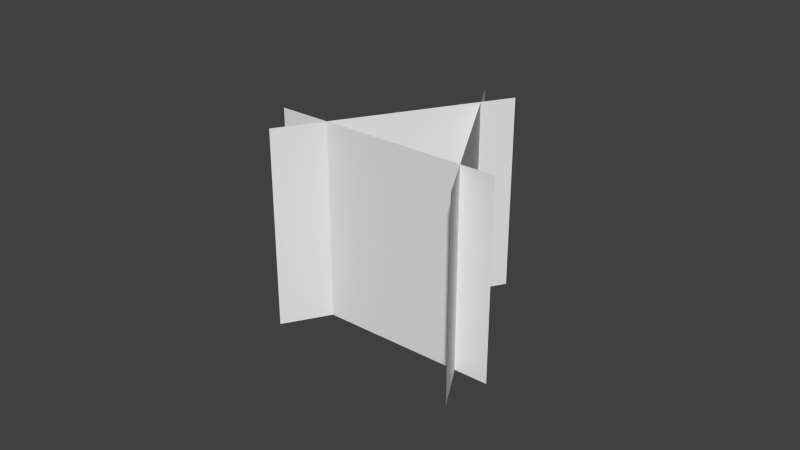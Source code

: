 # Source: sp_grass8.blend  (saved by Blender 2.70.0; exported with 4.5.12 LTS)
import bpy
from mathutils import Matrix  # noqa: F401  (used for matrix-valued properties, if any)

bpy.ops.wm.read_factory_settings(use_empty=True)
scene = bpy.context.scene
scene.name = 'Scene'

# ---- collections
col_collection_1 = bpy.data.collections.new('Collection 1'); scene.collection.children.link(col_collection_1)

# ---- materials (node trees are filled in below, after node groups)
mat_material_001 = bpy.data.materials.new('Material.001')
mat_material_001.alpha_threshold = 0.0
mat_material_001.use_transparent_shadow = False
mat_material_001.roughness = 0.5
mat_material_001.specular_intensity = 0.0
mat_material_001.line_color = (0.0, 0.0, 0.0, 1.0)

# ---- material node trees

# ---- world
world_world = bpy.data.worlds.new('World'); scene.world = world_world
world_world.color = (0.05088, 0.05088, 0.05088)
world_world.use_sun_shadow = False
world_world.sun_shadow_jitter_overblur = 0.0
world_world.cycles.sampling_method = 'MANUAL'
world_world.cycles.sample_map_resolution = 256

# ---- meshes
me_plane_002 = bpy.data.meshes.new('Plane.002')
me_plane_002.from_pydata([(0.0169, 0.01328, -0.02543), (0.0169, 0.01328, 0.02543), (-0.02703, -0.02678, -0.02543), (-0.02703, -0.02678, 0.02543), (-0.03178, 0.02814, 0.02543), (-0.03178, 0.02814, -0.02543), (-0.01841, -0.02979, 0.02543), (-0.01841, -0.02979, -0.02543), (0.02006, 0.000671, 0.02543), (0.02006, 0.000671, -0.02543), (-0.03708, 0.0171, 0.02543), (-0.03708, 0.0171, -0.02543)], [], [(3, 2, 0, 1), (4, 5, 7, 6), (8, 9, 11, 10)])
_uv = me_plane_002.uv_layers.new(name='UVMap')
_uv.uv.foreach_set('vector', [1.49e-07, 1.0, 0.0, 1.49e-07, 1.0, 0.0, 1.0, 1.0, 1.49e-07, 1.0, 0.0, 1.49e-07, 1.0, 0.0, 1.0, 1.0, 1.49e-07, 1.0, 0.0, 1.49e-07, 1.0, 0.0, 1.0, 1.0])
me_plane_002.materials.append(mat_material_001)
me_plane_002.use_remesh_preserve_volume = False
me_plane_002.use_remesh_preserve_attributes = False
me_plane_002.use_mirror_vertex_groups = False
me_plane_002.update()

# ---- objects
ob_plane_003 = bpy.data.objects.new('Plane.003', me_plane_002)

# ---- transforms, parenting, visibility, modifiers, constraints
ob_plane_003.location = (-0.01068, -0.02, 0.03108)
ob_plane_003.rotation_euler = (0.0, 0.0, 3.429)
ob_plane_003.scale = (1.25, 1.25, 1.25)
ob_plane_003.lineart.crease_threshold = 0.0

# ---- collection membership
col_collection_1.objects.link(ob_plane_003)

# ---- scene / render settings (as saved in the file)
scene.frame_start = 1; scene.frame_end = 250; scene.frame_set(1)
scene.render.engine = 'BLENDER_EEVEE_NEXT'
scene.render.resolution_percentage = 50
scene.render.dither_intensity = 0.0
scene.cycles.use_denoising = False
scene.cycles.samples = 10
scene.cycles.sampling_pattern = 'TABULATED_SOBOL'
scene.cycles.light_sampling_threshold = 0.0
scene.cycles.use_adaptive_sampling = False
scene.cycles.use_light_tree = False
scene.cycles.blur_glossy = 0.0
scene.cycles.volume_bounces = 1
scene.cycles.pixel_filter_type = 'GAUSSIAN'
scene.cycles.sample_clamp_indirect = 0.0
scene.view_settings.view_transform = 'Standard'
bpy.context.view_layer.update()

# ---- added for rendering (the .blend has no active camera and no usable light): camera, sun
cam_auto = bpy.data.cameras.new('AutoCamera')
cam_auto.lens = 50.0
cam_auto.sensor_width = 36.0
cam_auto.clip_end = 1000.0
ob_auto_camera = bpy.data.objects.new('AutoCamera', cam_auto)
scene.collection.objects.link(ob_auto_camera)
ob_auto_camera.location = (0.184272, -0.238044, 0.179116)
ob_auto_camera.rotation_euler = (1.09748, -7.21219e-08, 0.694738)
scene.camera = ob_auto_camera
light_auto_sun = bpy.data.lights.new('AutoSun', 'SUN')
light_auto_sun.energy = 3.0
light_auto_sun.angle = 0.0523599
ob_auto_sun = bpy.data.objects.new('AutoSun', light_auto_sun)
scene.collection.objects.link(ob_auto_sun)
ob_auto_sun.rotation_euler = (0.872665, 0.174533, 0.523599)
bpy.context.view_layer.update()
